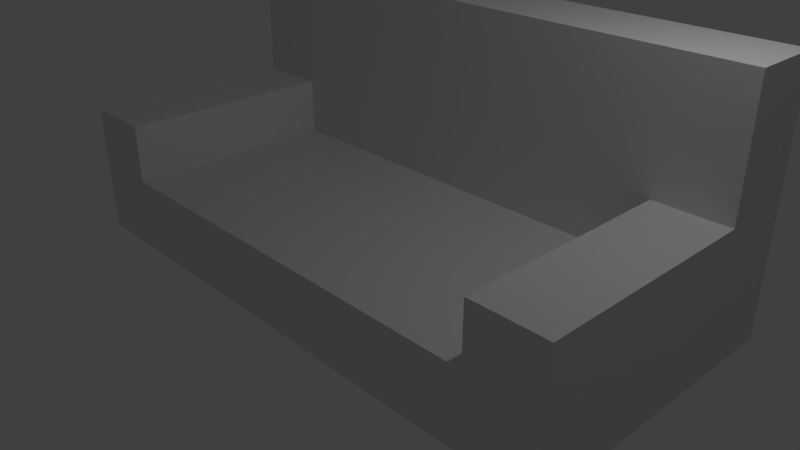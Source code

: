 # Source: sofa.blend  (saved by Blender 2.79.0; exported with 4.5.12 LTS)
import bpy
from mathutils import Matrix  # noqa: F401  (used for matrix-valued properties, if any)

bpy.ops.wm.read_factory_settings(use_empty=True)
scene = bpy.context.scene
scene.name = 'Scene'

# ---- collections
col_collection_1 = bpy.data.collections.new('Collection 1'); scene.collection.children.link(col_collection_1)

# ---- materials (node trees are filled in below, after node groups)
mat_material = bpy.data.materials.new('Material')
mat_material.alpha_threshold = 0.0
mat_material.use_transparent_shadow = False
mat_material.roughness = 0.5
mat_material.line_color = (0.0, 0.0, 0.0, 1.0)

# ---- material node trees

# ---- world
world_world = bpy.data.worlds.new('World'); scene.world = world_world
world_world.color = (0.05088, 0.05088, 0.05088)
world_world.use_sun_shadow = False
world_world.sun_shadow_jitter_overblur = 0.0
world_world.cycles.sampling_method = 'MANUAL'

# ---- cameras
cam_camera = bpy.data.cameras.new('Camera')
cam_camera.clip_end = 100.0
cam_camera.lens = 35.0
cam_camera.sensor_width = 32.0
cam_camera.sensor_height = 18.0
cam_camera.ortho_scale = 7.314
cam_camera.dof.focus_distance = 0.0
cam_camera.dof.aperture_fstop = 128.0

# ---- lights
light_lamp = bpy.data.lights.new('Lamp', 'POINT')
light_lamp.transmission_factor = 0.0
light_lamp.cutoff_distance = 30.0
light_lamp.energy = 100.0
light_lamp.shadow_buffer_clip_start = 1.001
light_lamp.shadow_soft_size = 0.1
light_lamp.shadow_maximum_resolution = 0.006
light_lamp.use_absolute_resolution = True

# ---- meshes
me_cube = bpy.data.meshes.new('Cube')
me_cube.from_pydata([(1.0, 1.0, -1.0), (1.0, -1.0, -1.0), (-1.0, -1.0, -1.0), (-1.0, 1.0, -1.0), (1.0, 1.0, 1.0), (1.0, -1.0, 1.0), (-1.0, -1.0, 1.0), (-1.0, 1.0, 1.0), (1.0, 1.667, -1.0), (-1.0, 1.667, -1.0), (1.0, 1.667, 1.0), (-1.0, 1.667, 1.0), (-1.333, -1.0, -1.0), (-1.333, 1.0, -1.0), (-1.333, -1.0, 1.0), (-1.333, 1.0, 1.0), (-1.333, 1.667, -1.0), (-1.333, 1.667, 1.0), (1.333, 1.0, -1.0), (1.333, -1.0, -1.0), (1.333, 1.0, 1.0), (1.333, -1.0, 1.0), (1.333, 1.667, -1.0), (1.333, 1.667, 1.0), (1.0, 1.667, 4.0), (1.333, 1.667, 4.0), (-1.0, 1.0, 4.0), (-1.333, 1.0, 4.0), (1.0, 1.0, 4.0), (-1.0, 1.667, 4.0), (-1.333, 1.667, 4.0), (1.333, 1.0, 4.0), (1.0, 1.667, 6.0), (1.333, 1.667, 6.0), (-1.0, 1.0, 6.0), (-1.333, 1.0, 6.0), (1.0, 1.0, 6.0), (-1.0, 1.667, 6.0), (-1.333, 1.667, 6.0), (1.333, 1.0, 6.0), (-1.0, 1.0, 2.6), (-1.333, 1.0, 2.6), (1.0, 1.0, 2.6), (1.0, -1.0, 2.6), (-1.0, -1.0, 2.6), (-1.333, -1.0, 2.6), (1.333, 1.0, 2.6), (1.333, -1.0, 2.6)], [], [(0, 1, 2, 3), (4, 7, 6, 5), (1, 0, 18, 19), (1, 5, 6, 2), (15, 7, 26, 27), (8, 10, 23, 22), (10, 8, 9, 11), (7, 4, 28, 26), (6, 7, 40, 44), (0, 3, 9, 8), (12, 14, 15, 13), (13, 15, 17, 16), (3, 2, 12, 13), (11, 9, 16, 17), (9, 3, 13, 16), (2, 6, 14, 12), (18, 20, 21, 19), (20, 18, 22, 23), (0, 8, 22, 18), (21, 20, 46, 47), (23, 10, 24, 25), (5, 1, 19, 21), (28, 31, 39, 36), (25, 24, 32, 33), (26, 28, 36, 34), (20, 23, 25, 31), (17, 15, 27, 30), (4, 20, 31, 28), (11, 17, 30, 29), (10, 11, 29, 24), (34, 37, 38, 35), (34, 36, 32, 37), (32, 36, 39, 33), (29, 30, 38, 37), (24, 29, 37, 32), (27, 26, 34, 35), (31, 25, 33, 39), (30, 27, 35, 38), (44, 40, 41, 45), (42, 43, 47, 46), (5, 21, 47, 43), (7, 15, 41, 40), (14, 6, 44, 45), (15, 14, 45, 41), (20, 4, 42, 46), (4, 5, 43, 42)])
me_cube.materials.append(mat_material)
me_cube.use_remesh_preserve_volume = False
me_cube.use_remesh_preserve_attributes = False
me_cube.use_mirror_vertex_groups = False
me_cube.update()

# ---- objects
ob_cube = bpy.data.objects.new('Cube', me_cube)
ob_lamp = bpy.data.objects.new('Lamp', light_lamp)
ob_camera = bpy.data.objects.new('Camera', cam_camera)

# ---- transforms, parenting, visibility, modifiers, constraints
ob_cube.location = (0.0, 0.0, 0.0)
ob_cube.scale = (3.0, 1.5, 0.5)
ob_cube.lock_rotations_4d = False
ob_cube.empty_display_type = 'ARROWS'
ob_cube.lineart.crease_threshold = 0.0
ob_lamp.location = (4.076, 1.005, 5.904)
ob_lamp.rotation_euler = (0.6503, 0.05522, 1.866)
ob_lamp.lock_rotations_4d = False
ob_lamp.empty_display_type = 'ARROWS'
ob_lamp.color = (0.0, 0.0, 0.0, 0.0)
ob_lamp.lineart.crease_threshold = 0.0
ob_camera.location = (7.481, -6.508, 5.344)
ob_camera.rotation_euler = (1.109, 0.0, 0.8149)
ob_camera.lock_rotations_4d = False
ob_camera.empty_display_type = 'ARROWS'
ob_camera.color = (0.0, 0.0, 0.0, 0.0)
ob_camera.display_type = 'WIRE'
ob_camera.lineart.crease_threshold = 0.0

# ---- collection membership
col_collection_1.objects.link(ob_cube)
col_collection_1.objects.link(ob_lamp)
col_collection_1.objects.link(ob_camera)

# ---- scene / render settings (as saved in the file)
scene.camera = ob_camera
scene.frame_start = 1; scene.frame_end = 250; scene.frame_set(1)
scene.render.engine = 'BLENDER_EEVEE_NEXT'
scene.render.resolution_percentage = 50
scene.render.dither_intensity = 0.0
scene.cycles.use_denoising = False
scene.cycles.samples = 128
scene.cycles.sampling_pattern = 'TABULATED_SOBOL'
scene.cycles.use_adaptive_sampling = False
scene.cycles.use_light_tree = False
scene.cycles.blur_glossy = 0.0
scene.cycles.sample_clamp_indirect = 0.0
scene.view_settings.view_transform = 'Standard'
bpy.context.view_layer.update()
